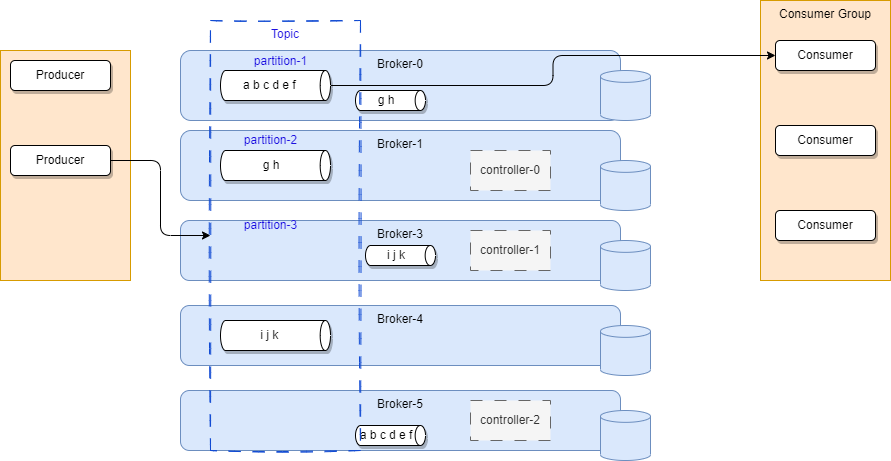

The diagram above was exported from draw.io. Its source (the exported page's mxGraphModel, read from the mxfile embedded in the PNG):
<mxGraphModel dx="788" dy="484" grid="1" gridSize="10" guides="1" tooltips="1" connect="1" arrows="1" fold="1" page="1" pageScale="1" pageWidth="850" pageHeight="1100" math="0" shadow="0">
  <root>
    <mxCell id="0" />
    <mxCell id="1" parent="0" />
    <mxCell id="2" value="Broker-0" style="rounded=1;whiteSpace=wrap;html=1;verticalAlign=top;fillColor=#dae8fc;strokeColor=#6c8ebf;" parent="1" vertex="1">
      <mxGeometry x="180" y="60" width="440" height="70" as="geometry" />
    </mxCell>
    <mxCell id="3" value="Broker-1" style="rounded=1;whiteSpace=wrap;html=1;verticalAlign=top;fillColor=#dae8fc;strokeColor=#6c8ebf;" parent="1" vertex="1">
      <mxGeometry x="180" y="140" width="440" height="70" as="geometry" />
    </mxCell>
    <mxCell id="4" value="Broker-3" style="rounded=1;whiteSpace=wrap;html=1;verticalAlign=top;fillColor=#dae8fc;strokeColor=#6c8ebf;" parent="1" vertex="1">
      <mxGeometry x="180" y="230" width="440" height="60" as="geometry" />
    </mxCell>
    <mxCell id="6" value="" style="shape=cylinder3;whiteSpace=wrap;html=1;boundedLbl=1;backgroundOutline=1;size=5.9192657470703125;fillColor=#dae8fc;strokeColor=#6c8ebf;" parent="1" vertex="1">
      <mxGeometry x="600" y="80" width="50" height="50" as="geometry" />
    </mxCell>
    <mxCell id="7" value="" style="shape=cylinder3;whiteSpace=wrap;html=1;boundedLbl=1;backgroundOutline=1;size=5.9192657470703125;fillColor=#dae8fc;strokeColor=#6c8ebf;" parent="1" vertex="1">
      <mxGeometry x="600" y="170" width="50" height="50" as="geometry" />
    </mxCell>
    <mxCell id="8" value="" style="shape=cylinder3;whiteSpace=wrap;html=1;boundedLbl=1;backgroundOutline=1;size=5.9192657470703125;fillColor=#dae8fc;strokeColor=#6c8ebf;" parent="1" vertex="1">
      <mxGeometry x="600" y="250" width="50" height="50" as="geometry" />
    </mxCell>
    <mxCell id="9" value="" style="rounded=0;whiteSpace=wrap;html=1;fillColor=#ffe6cc;strokeColor=#d79b00;" parent="1" vertex="1">
      <mxGeometry y="60" width="130" height="230" as="geometry" />
    </mxCell>
    <mxCell id="10" value="Producer" style="rounded=1;whiteSpace=wrap;html=1;shadow=1;" parent="1" vertex="1">
      <mxGeometry x="10" y="70" width="100" height="30" as="geometry" />
    </mxCell>
    <mxCell id="19" style="edgeStyle=orthogonalEdgeStyle;html=1;entryX=0;entryY=0.5;entryDx=0;entryDy=0;" parent="1" source="11" target="21" edge="1">
      <mxGeometry relative="1" as="geometry">
        <mxPoint x="120" y="185" as="targetPoint" />
      </mxGeometry>
    </mxCell>
    <mxCell id="11" value="Producer" style="rounded=1;whiteSpace=wrap;html=1;shadow=1;" parent="1" vertex="1">
      <mxGeometry x="10" y="155" width="100" height="30" as="geometry" />
    </mxCell>
    <mxCell id="12" value="Consumer Group" style="rounded=0;whiteSpace=wrap;html=1;fillColor=#ffe6cc;strokeColor=#d79b00;verticalAlign=top;" parent="1" vertex="1">
      <mxGeometry x="760" y="10" width="130" height="280" as="geometry" />
    </mxCell>
    <mxCell id="13" value="Consumer" style="rounded=1;whiteSpace=wrap;html=1;shadow=1;" parent="1" vertex="1">
      <mxGeometry x="775" y="50" width="100" height="30" as="geometry" />
    </mxCell>
    <mxCell id="14" value="Consumer" style="rounded=1;whiteSpace=wrap;html=1;shadow=1;" parent="1" vertex="1">
      <mxGeometry x="775" y="135" width="100" height="30" as="geometry" />
    </mxCell>
    <mxCell id="15" value="Consumer" style="rounded=1;whiteSpace=wrap;html=1;shadow=1;" parent="1" vertex="1">
      <mxGeometry x="775" y="220" width="100" height="30" as="geometry" />
    </mxCell>
    <mxCell id="26" style="edgeStyle=orthogonalEdgeStyle;html=1;fontColor=#1d10e0;" parent="1" source="16" target="13" edge="1">
      <mxGeometry relative="1" as="geometry" />
    </mxCell>
    <mxCell id="16" value="a b c d e f&amp;nbsp;" style="shape=cylinder3;whiteSpace=wrap;html=1;boundedLbl=1;backgroundOutline=1;size=5.165374755859375;shadow=1;rotation=90;horizontal=0;" parent="1" vertex="1">
      <mxGeometry x="260" y="40" width="30" height="110" as="geometry" />
    </mxCell>
    <mxCell id="17" value="g h" style="shape=cylinder3;whiteSpace=wrap;html=1;boundedLbl=1;backgroundOutline=1;size=5.165374755859375;shadow=1;rotation=90;horizontal=0;" parent="1" vertex="1">
      <mxGeometry x="260" y="120" width="30" height="110" as="geometry" />
    </mxCell>
    <mxCell id="30" value="partition-1" style="text;html=1;align=center;verticalAlign=middle;resizable=0;points=[];autosize=1;strokeColor=none;fillColor=none;fontColor=#1d10e0;shadow=0;dashed=1;dashPattern=12 12;sketch=0;" parent="1" vertex="1">
      <mxGeometry x="240" y="56" width="80" height="30" as="geometry" />
    </mxCell>
    <mxCell id="31" value="partition-2&lt;span style=&quot;color: rgba(0, 0, 0, 0); font-family: monospace; font-size: 0px; text-align: start;&quot;&gt;%3CmxGraphModel%3E%3Croot%3E%3CmxCell%20id%3D%220%22%2F%3E%3CmxCell%20id%3D%221%22%20parent%3D%220%22%2F%3E%3CmxCell%20id%3D%222%22%20value%3D%22partition-1%22%20style%3D%22text%3Bhtml%3D1%3Balign%3Dcenter%3BverticalAlign%3Dmiddle%3Bresizable%3D0%3Bpoints%3D%5B%5D%3Bautosize%3D1%3BstrokeColor%3Dnone%3BfillColor%3Dnone%3BfontColor%3D%231d10e0%3Bshadow%3D0%3Bdashed%3D1%3BdashPattern%3D12%2012%3Bsketch%3D0%3B%22%20vertex%3D%221%22%20parent%3D%221%22%3E%3CmxGeometry%20x%3D%22240%22%20y%3D%2256%22%20width%3D%2280%22%20height%3D%2230%22%20as%3D%22geometry%22%2F%3E%3C%2FmxCell%3E%3C%2Froot%3E%3C%2FmxGraphModel%3E&lt;/span&gt;" style="text;html=1;align=center;verticalAlign=middle;resizable=0;points=[];autosize=1;strokeColor=none;fillColor=none;fontColor=#1d10e0;shadow=0;dashed=1;dashPattern=12 12;sketch=0;" parent="1" vertex="1">
      <mxGeometry x="230" y="135" width="80" height="30" as="geometry" />
    </mxCell>
    <mxCell id="32" value="partition-3" style="text;html=1;align=center;verticalAlign=middle;resizable=0;points=[];autosize=1;strokeColor=none;fillColor=none;fontColor=#1d10e0;shadow=0;dashed=1;dashPattern=12 12;sketch=0;" parent="1" vertex="1">
      <mxGeometry x="230" y="220" width="80" height="30" as="geometry" />
    </mxCell>
    <mxCell id="33" value="g h" style="shape=cylinder3;whiteSpace=wrap;html=1;boundedLbl=1;backgroundOutline=1;size=5.165374755859375;shadow=1;rotation=90;horizontal=0;" parent="1" vertex="1">
      <mxGeometry x="380" y="75" width="20" height="70" as="geometry" />
    </mxCell>
    <mxCell id="35" value="i j k" style="shape=cylinder3;whiteSpace=wrap;html=1;boundedLbl=1;backgroundOutline=1;size=5.165374755859375;shadow=1;rotation=90;horizontal=0;" parent="1" vertex="1">
      <mxGeometry x="390" y="230" width="20" height="70" as="geometry" />
    </mxCell>
    <mxCell id="36" value="Broker-4" style="rounded=1;whiteSpace=wrap;html=1;verticalAlign=top;fillColor=#dae8fc;strokeColor=#6c8ebf;" vertex="1" parent="1">
      <mxGeometry x="180" y="315" width="440" height="60" as="geometry" />
    </mxCell>
    <mxCell id="37" value="" style="shape=cylinder3;whiteSpace=wrap;html=1;boundedLbl=1;backgroundOutline=1;size=5.9192657470703125;fillColor=#dae8fc;strokeColor=#6c8ebf;" vertex="1" parent="1">
      <mxGeometry x="600" y="335" width="50" height="50" as="geometry" />
    </mxCell>
    <mxCell id="38" value="i j k&amp;nbsp;" style="shape=cylinder3;whiteSpace=wrap;html=1;boundedLbl=1;backgroundOutline=1;size=5.165374755859375;shadow=1;rotation=90;horizontal=0;" vertex="1" parent="1">
      <mxGeometry x="260" y="290" width="30" height="110" as="geometry" />
    </mxCell>
    <mxCell id="40" value="Broker-5" style="rounded=1;whiteSpace=wrap;html=1;verticalAlign=top;fillColor=#dae8fc;strokeColor=#6c8ebf;" vertex="1" parent="1">
      <mxGeometry x="180" y="400" width="440" height="60" as="geometry" />
    </mxCell>
    <mxCell id="41" value="" style="shape=cylinder3;whiteSpace=wrap;html=1;boundedLbl=1;backgroundOutline=1;size=5.9192657470703125;fillColor=#dae8fc;strokeColor=#6c8ebf;" vertex="1" parent="1">
      <mxGeometry x="600" y="420" width="50" height="50" as="geometry" />
    </mxCell>
    <mxCell id="43" value="a b c d e f" style="shape=cylinder3;whiteSpace=wrap;html=1;boundedLbl=1;backgroundOutline=1;size=5.165374755859375;shadow=1;rotation=90;horizontal=0;" vertex="1" parent="1">
      <mxGeometry x="380" y="410" width="20" height="70" as="geometry" />
    </mxCell>
    <mxCell id="21" value="Topic" style="rounded=0;whiteSpace=wrap;html=1;shadow=0;dashed=1;dashPattern=12 12;sketch=1;fillColor=none;strokeColor=#0f49d2;fontColor=#1d10e0;verticalAlign=top;" parent="1" vertex="1">
      <mxGeometry x="210" y="30" width="150" height="430" as="geometry" />
    </mxCell>
    <mxCell id="25" value="controller-2" style="rounded=0;whiteSpace=wrap;html=1;shadow=0;dashed=1;dashPattern=12 12;strokeColor=#666666;fontColor=#333333;fillColor=#f5f5f5;" parent="1" vertex="1">
      <mxGeometry x="470" y="410" width="80" height="40" as="geometry" />
    </mxCell>
    <mxCell id="44" value="controller-1" style="rounded=0;whiteSpace=wrap;html=1;shadow=0;dashed=1;dashPattern=12 12;strokeColor=#666666;fontColor=#333333;fillColor=#f5f5f5;" vertex="1" parent="1">
      <mxGeometry x="470" y="240" width="80" height="40" as="geometry" />
    </mxCell>
    <mxCell id="45" value="controller-0" style="rounded=0;whiteSpace=wrap;html=1;shadow=0;dashed=1;dashPattern=12 12;strokeColor=#666666;fontColor=#333333;fillColor=#f5f5f5;" vertex="1" parent="1">
      <mxGeometry x="470" y="160" width="80" height="40" as="geometry" />
    </mxCell>
  </root>
</mxGraphModel>